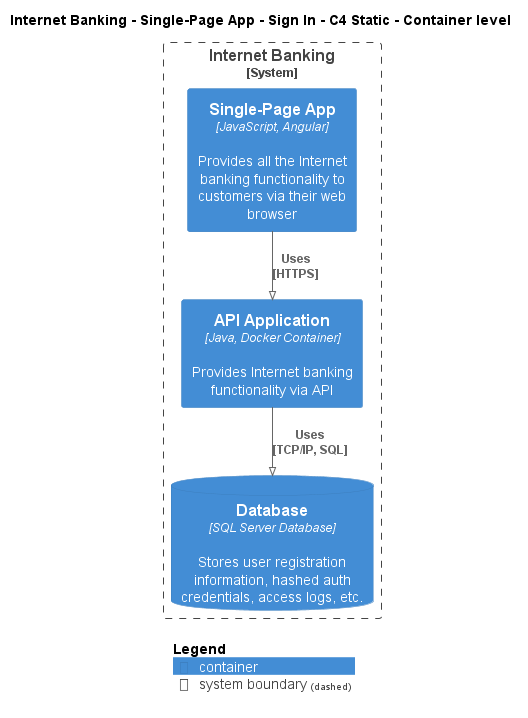

The diagram above was rendered by PlantUML. Its source (embedded in the PNG):
@startuml
!pragma layout smetana
!include ..\..\..\..\..\..\..\.c4s\C4_Container.puml

AddElementTag("c4interflow:lifecycle:new", $bgColor=green, $fontColor=#ffffff, $borderColor=green, $shadowing="False")
AddElementTag("c4interflow:lifecycle:changed", $bgColor=orange, $fontColor=#ffffff, $borderColor=orange, $shadowing="False")
AddElementTag("c4interflow:lifecycle:removed", $bgColor=red, $fontColor=#ffffff, $borderColor=red, $shadowing="False")

AddRelTag("c4interflow:lifecycle:new", $textColor=green, $lineColor=green)
AddRelTag("c4interflow:lifecycle:changed", $textColor=orange, $lineColor=orange)
AddRelTag("c4interflow:lifecycle:removed", $textColor=red, $lineColor=red)

SHOW_PERSON_PORTRAIT()
LAYOUT_TOP_DOWN()

skinparam linetype polyline

title Internet Banking - Single-Page App - Sign In - C4 Static - Container level


System_Boundary(BigBankPlc.SoftwareSystems.InternetBanking, "Internet Banking") {
    Container(BigBankPlc.SoftwareSystems.InternetBanking.Containers.SinglePageApp, "Single-Page App", "JavaScript, Angular", "Provides all the Internet banking functionality to customers via their web browser")
    Container(BigBankPlc.SoftwareSystems.InternetBanking.Containers.APIApplication, "API Application", "Java, Docker Container", "Provides Internet banking functionality via API")
    ContainerDb(BigBankPlc.SoftwareSystems.InternetBanking.Containers.Database, "Database", "SQL Server Database", "Stores user registration information, hashed auth credentials, access logs, etc.")
}

Rel(BigBankPlc.SoftwareSystems.InternetBanking.Containers.SinglePageApp, BigBankPlc.SoftwareSystems.InternetBanking.Containers.APIApplication, "Uses\n[HTTPS]", $tags='protocol:https')
Rel(BigBankPlc.SoftwareSystems.InternetBanking.Containers.APIApplication, BigBankPlc.SoftwareSystems.InternetBanking.Containers.Database, "Uses\n[TCP/IP, SQL]", $tags='protocol:tcp/ip, sql')


SHOW_LEGEND()
@enduml